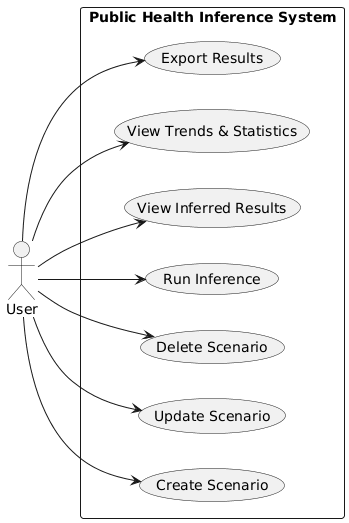

The diagram above was rendered by PlantUML. Its source (embedded in the PNG):
@startuml
left to right direction

actor User

rectangle "Public Health Inference System" {
  User --> (Create Scenario)
  User --> (Update Scenario)
  User --> (Delete Scenario)
  User --> (Run Inference)
  User --> (View Inferred Results)
  User --> (View Trends & Statistics)
  User --> (Export Results)
}
@enduml